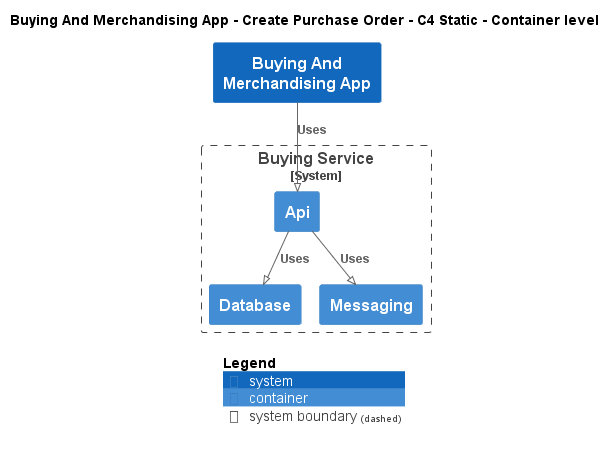

The diagram above was rendered by PlantUML. Its source (embedded in the PNG):
@startuml
!pragma layout smetana
!include ..\..\..\..\.c4s\C4_Container.puml

AddElementTag("state:new", $bgColor=green, $fontColor=#ffffff, $borderColor=green, $shadowing="False")
AddElementTag("state:changed", $bgColor=orange, $fontColor=#ffffff, $borderColor=orange, $shadowing="False")
AddElementTag("state:removed", $bgColor=red, $fontColor=#ffffff, $borderColor=red, $shadowing="False")

AddRelTag("state:new", $textColor=green, $lineColor=green)
AddRelTag("state:changed", $textColor=orange, $lineColor=orange)
AddRelTag("state:removed", $textColor=red, $lineColor=red)

SHOW_PERSON_PORTRAIT()
LAYOUT_TOP_DOWN()

skinparam linetype polyline

title Buying And Merchandising App - Create Purchase Order - C4 Static - Container level

System(ECommercePlatform.SoftwareSystems.BuyingAndMerchandisingApp, "Buying And Merchandising App", "")

System_Boundary(ECommercePlatform.SoftwareSystems.BuyingService, "Buying Service") {
    Container(ECommercePlatform.SoftwareSystems.BuyingService.Containers.Api, "Api", "", "")
    Container(ECommercePlatform.SoftwareSystems.BuyingService.Containers.Database, "Database", "", "")
    Container(ECommercePlatform.SoftwareSystems.BuyingService.Containers.Messaging, "Messaging", "", "")
}

Rel(ECommercePlatform.SoftwareSystems.BuyingAndMerchandisingApp, ECommercePlatform.SoftwareSystems.BuyingService.Containers.Api, "Uses")
Rel(ECommercePlatform.SoftwareSystems.BuyingService.Containers.Api, ECommercePlatform.SoftwareSystems.BuyingService.Containers.Database, "Uses")
Rel(ECommercePlatform.SoftwareSystems.BuyingService.Containers.Api, ECommercePlatform.SoftwareSystems.BuyingService.Containers.Messaging, "Uses")


SHOW_LEGEND()
@enduml